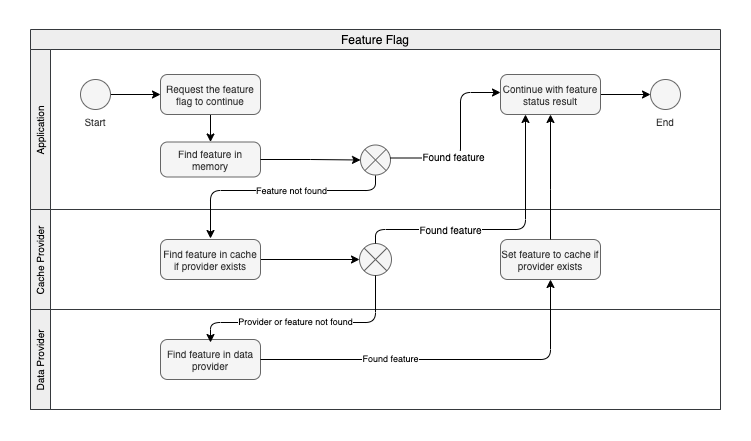

The diagram above was exported from draw.io. Its source (the exported page's mxGraphModel, read from the mxfile embedded in the PNG):
<mxGraphModel dx="811" dy="417" grid="1" gridSize="10" guides="1" tooltips="1" connect="1" arrows="1" fold="0" page="1" pageScale="1" pageWidth="827" pageHeight="1169" math="0" shadow="0">
  <root>
    <mxCell id="0" />
    <mxCell id="1" parent="0" />
    <mxCell id="esSO4mwMkbe7Tudtn2NB-47" value="" style="rounded=0;whiteSpace=wrap;html=1;glass=0;fontSize=10;strokeWidth=1;strokeColor=none;" vertex="1" parent="1">
      <mxGeometry x="50" y="1" width="750" height="440" as="geometry" />
    </mxCell>
    <mxCell id="esSO4mwMkbe7Tudtn2NB-1" value="Feature Flag" style="swimlane;childLayout=stackLayout;resizeParent=1;resizeParentMax=0;horizontal=1;startSize=20;horizontalStack=0;fillColor=#eeeeee;strokeColor=#36393d;fontStyle=0" vertex="1" parent="1">
      <mxGeometry x="80" y="30" width="690" height="380" as="geometry" />
    </mxCell>
    <mxCell id="esSO4mwMkbe7Tudtn2NB-22" value="Application" style="swimlane;startSize=20;horizontal=0;fontSize=10;fontStyle=0;fillColor=#eeeeee;strokeColor=#36393d;" vertex="1" parent="esSO4mwMkbe7Tudtn2NB-1">
      <mxGeometry y="20" width="690" height="160" as="geometry" />
    </mxCell>
    <mxCell id="esSO4mwMkbe7Tudtn2NB-25" style="edgeStyle=orthogonalEdgeStyle;rounded=0;orthogonalLoop=1;jettySize=auto;html=1;exitX=1;exitY=0.5;exitDx=0;exitDy=0;exitPerimeter=0;entryX=0;entryY=0.5;entryDx=0;entryDy=0;" edge="1" parent="esSO4mwMkbe7Tudtn2NB-22" source="esSO4mwMkbe7Tudtn2NB-6" target="esSO4mwMkbe7Tudtn2NB-24">
      <mxGeometry relative="1" as="geometry" />
    </mxCell>
    <mxCell id="esSO4mwMkbe7Tudtn2NB-6" value="Start" style="strokeWidth=1;html=1;shape=mxgraph.flowchart.start_2;whiteSpace=wrap;verticalAlign=top;labelPosition=center;verticalLabelPosition=bottom;align=center;fontSize=10;fillColor=#f5f5f5;strokeColor=#666666;fontColor=#333333;" vertex="1" parent="esSO4mwMkbe7Tudtn2NB-22">
      <mxGeometry x="50" y="30" width="30" height="30" as="geometry" />
    </mxCell>
    <mxCell id="esSO4mwMkbe7Tudtn2NB-15" value="End" style="strokeWidth=1;html=1;shape=mxgraph.flowchart.start_2;whiteSpace=wrap;labelPosition=center;verticalLabelPosition=bottom;align=center;verticalAlign=top;fontSize=10;fillColor=#f5f5f5;fontColor=#333333;strokeColor=#666666;" vertex="1" parent="esSO4mwMkbe7Tudtn2NB-22">
      <mxGeometry x="620" y="30" width="30" height="30" as="geometry" />
    </mxCell>
    <mxCell id="jjFrssT6RpceeCSR5ZX_-5" style="edgeStyle=orthogonalEdgeStyle;rounded=1;orthogonalLoop=1;jettySize=auto;html=1;exitX=0.5;exitY=1;exitDx=0;exitDy=0;entryX=0.5;entryY=0;entryDx=0;entryDy=0;fontSize=16;fontColor=#9999FF;strokeColor=#000000;strokeWidth=1;" edge="1" parent="esSO4mwMkbe7Tudtn2NB-22" source="esSO4mwMkbe7Tudtn2NB-24" target="esSO4mwMkbe7Tudtn2NB-7">
      <mxGeometry relative="1" as="geometry" />
    </mxCell>
    <mxCell id="esSO4mwMkbe7Tudtn2NB-24" value="Request the feature flag to continue" style="rounded=1;absoluteArcSize=1;arcSize=14;strokeWidth=1;whiteSpace=wrap;html=1;fontSize=10;fillColor=#f5f5f5;strokeColor=#666666;fontColor=#333333;" vertex="1" parent="esSO4mwMkbe7Tudtn2NB-22">
      <mxGeometry x="130" y="25" width="100" height="40" as="geometry" />
    </mxCell>
    <mxCell id="esSO4mwMkbe7Tudtn2NB-27" style="edgeStyle=orthogonalEdgeStyle;rounded=0;orthogonalLoop=1;jettySize=auto;html=1;exitX=1;exitY=0.5;exitDx=0;exitDy=0;entryX=0;entryY=0.5;entryDx=0;entryDy=0;entryPerimeter=0;" edge="1" parent="esSO4mwMkbe7Tudtn2NB-22" source="esSO4mwMkbe7Tudtn2NB-26" target="esSO4mwMkbe7Tudtn2NB-15">
      <mxGeometry relative="1" as="geometry" />
    </mxCell>
    <mxCell id="esSO4mwMkbe7Tudtn2NB-26" value="Continue with feature status result" style="rounded=1;absoluteArcSize=1;arcSize=14;strokeWidth=1;whiteSpace=wrap;html=1;fontSize=10;fillColor=#f5f5f5;strokeColor=#666666;fontColor=#333333;" vertex="1" parent="esSO4mwMkbe7Tudtn2NB-22">
      <mxGeometry x="470" y="25" width="100" height="40" as="geometry" />
    </mxCell>
    <mxCell id="esSO4mwMkbe7Tudtn2NB-7" value="Find feature in memory" style="rounded=1;absoluteArcSize=1;arcSize=14;strokeWidth=1;whiteSpace=wrap;html=1;fontSize=10;fillColor=#f5f5f5;strokeColor=#666666;fontColor=#333333;" vertex="1" parent="esSO4mwMkbe7Tudtn2NB-22">
      <mxGeometry x="130" y="92.5" width="100" height="35" as="geometry" />
    </mxCell>
    <mxCell id="esSO4mwMkbe7Tudtn2NB-29" value="" style="shape=sumEllipse;perimeter=ellipsePerimeter;whiteSpace=wrap;html=1;backgroundOutline=1;fontSize=10;strokeWidth=1;fillColor=#f5f5f5;fontColor=#333333;strokeColor=#666666;" vertex="1" parent="esSO4mwMkbe7Tudtn2NB-22">
      <mxGeometry x="330" y="95.5" width="30" height="30" as="geometry" />
    </mxCell>
    <mxCell id="esSO4mwMkbe7Tudtn2NB-32" style="edgeStyle=orthogonalEdgeStyle;rounded=1;orthogonalLoop=1;jettySize=auto;html=1;exitX=1;exitY=0.5;exitDx=0;exitDy=0;entryX=0;entryY=0.5;entryDx=0;entryDy=0;fontSize=10;" edge="1" parent="esSO4mwMkbe7Tudtn2NB-22">
      <mxGeometry relative="1" as="geometry">
        <mxPoint x="360" y="108.5" as="sourcePoint" />
        <mxPoint x="470" y="43" as="targetPoint" />
        <Array as="points">
          <mxPoint x="430" y="109" />
          <mxPoint x="430" y="43" />
        </Array>
      </mxGeometry>
    </mxCell>
    <mxCell id="esSO4mwMkbe7Tudtn2NB-33" value="Found feature" style="edgeLabel;html=1;align=center;verticalAlign=middle;resizable=0;points=[];fontSize=10;labelBackgroundColor=default;" vertex="1" connectable="0" parent="esSO4mwMkbe7Tudtn2NB-32">
      <mxGeometry x="-0.4983" y="-1" relative="1" as="geometry">
        <mxPoint x="19" y="-3" as="offset" />
      </mxGeometry>
    </mxCell>
    <mxCell id="esSO4mwMkbe7Tudtn2NB-31" style="edgeStyle=orthogonalEdgeStyle;rounded=0;orthogonalLoop=1;jettySize=auto;html=1;exitX=1;exitY=0.5;exitDx=0;exitDy=0;fontSize=10;" edge="1" parent="esSO4mwMkbe7Tudtn2NB-22" source="esSO4mwMkbe7Tudtn2NB-7" target="esSO4mwMkbe7Tudtn2NB-29">
      <mxGeometry relative="1" as="geometry" />
    </mxCell>
    <mxCell id="esSO4mwMkbe7Tudtn2NB-3" value="Cache Provider" style="swimlane;startSize=20;horizontal=0;fontStyle=0;fontSize=10;fillColor=#eeeeee;strokeColor=#36393d;" vertex="1" parent="esSO4mwMkbe7Tudtn2NB-1">
      <mxGeometry y="180" width="690" height="100" as="geometry" />
    </mxCell>
    <mxCell id="esSO4mwMkbe7Tudtn2NB-13" style="edgeStyle=orthogonalEdgeStyle;rounded=0;orthogonalLoop=1;jettySize=auto;html=1;exitX=1;exitY=0.5;exitDx=0;exitDy=0;entryX=0;entryY=0.5;entryDx=0;entryDy=0;" edge="1" parent="esSO4mwMkbe7Tudtn2NB-3" source="esSO4mwMkbe7Tudtn2NB-11" target="esSO4mwMkbe7Tudtn2NB-35">
      <mxGeometry relative="1" as="geometry" />
    </mxCell>
    <mxCell id="esSO4mwMkbe7Tudtn2NB-11" value="Find feature in cache if provider exists" style="rounded=1;absoluteArcSize=1;arcSize=14;strokeWidth=1;whiteSpace=wrap;html=1;fontSize=10;fillColor=#f5f5f5;strokeColor=#666666;fontColor=#333333;" vertex="1" parent="esSO4mwMkbe7Tudtn2NB-3">
      <mxGeometry x="130" y="30" width="100" height="40" as="geometry" />
    </mxCell>
    <mxCell id="esSO4mwMkbe7Tudtn2NB-18" value="Set feature to cache if provider exists" style="rounded=1;absoluteArcSize=1;arcSize=14;strokeWidth=1;whiteSpace=wrap;html=1;fontSize=10;fillColor=#f5f5f5;strokeColor=#666666;fontColor=#333333;" vertex="1" parent="esSO4mwMkbe7Tudtn2NB-3">
      <mxGeometry x="470" y="30" width="100" height="40" as="geometry" />
    </mxCell>
    <mxCell id="esSO4mwMkbe7Tudtn2NB-35" value="" style="shape=sumEllipse;perimeter=ellipsePerimeter;whiteSpace=wrap;html=1;backgroundOutline=1;fontSize=10;strokeWidth=1;fillColor=#f5f5f5;fontColor=#333333;strokeColor=#666666;" vertex="1" parent="esSO4mwMkbe7Tudtn2NB-3">
      <mxGeometry x="329" y="34" width="32" height="32" as="geometry" />
    </mxCell>
    <mxCell id="esSO4mwMkbe7Tudtn2NB-4" value="Data Provider" style="swimlane;startSize=20;horizontal=0;fontStyle=0;fontSize=10;fillColor=#eeeeee;strokeColor=#36393d;" vertex="1" parent="esSO4mwMkbe7Tudtn2NB-1">
      <mxGeometry y="280" width="690" height="100" as="geometry" />
    </mxCell>
    <mxCell id="esSO4mwMkbe7Tudtn2NB-14" value="Find feature in data provider" style="rounded=1;absoluteArcSize=1;arcSize=14;strokeWidth=1;whiteSpace=wrap;html=1;fontSize=10;fillColor=#f5f5f5;strokeColor=#666666;fontColor=#333333;" vertex="1" parent="esSO4mwMkbe7Tudtn2NB-4">
      <mxGeometry x="130" y="30" width="100" height="40" as="geometry" />
    </mxCell>
    <mxCell id="esSO4mwMkbe7Tudtn2NB-20" style="edgeStyle=orthogonalEdgeStyle;rounded=1;orthogonalLoop=1;jettySize=auto;html=1;exitX=1;exitY=0.5;exitDx=0;exitDy=0;" edge="1" parent="esSO4mwMkbe7Tudtn2NB-1" source="esSO4mwMkbe7Tudtn2NB-14" target="esSO4mwMkbe7Tudtn2NB-18">
      <mxGeometry relative="1" as="geometry" />
    </mxCell>
    <mxCell id="esSO4mwMkbe7Tudtn2NB-49" value="Found feature" style="edgeLabel;html=1;align=center;verticalAlign=middle;resizable=0;points=[];fontSize=9;" vertex="1" connectable="0" parent="esSO4mwMkbe7Tudtn2NB-20">
      <mxGeometry x="-0.3002" y="-1" relative="1" as="geometry">
        <mxPoint y="-1" as="offset" />
      </mxGeometry>
    </mxCell>
    <mxCell id="esSO4mwMkbe7Tudtn2NB-39" style="edgeStyle=orthogonalEdgeStyle;rounded=1;orthogonalLoop=1;jettySize=auto;html=1;fontSize=10;exitX=0.5;exitY=0;exitDx=0;exitDy=0;entryX=0.25;entryY=1;entryDx=0;entryDy=0;" edge="1" parent="esSO4mwMkbe7Tudtn2NB-1" source="esSO4mwMkbe7Tudtn2NB-35" target="esSO4mwMkbe7Tudtn2NB-26">
      <mxGeometry relative="1" as="geometry">
        <mxPoint x="520" y="90" as="targetPoint" />
        <Array as="points">
          <mxPoint x="345" y="200" />
          <mxPoint x="495" y="200" />
        </Array>
      </mxGeometry>
    </mxCell>
    <mxCell id="esSO4mwMkbe7Tudtn2NB-40" value="Found feature" style="edgeLabel;html=1;align=center;verticalAlign=middle;resizable=0;points=[];fontSize=10;labelBackgroundColor=default;" vertex="1" connectable="0" parent="esSO4mwMkbe7Tudtn2NB-39">
      <mxGeometry x="-0.7347" y="1" relative="1" as="geometry">
        <mxPoint x="52" y="1" as="offset" />
      </mxGeometry>
    </mxCell>
    <mxCell id="esSO4mwMkbe7Tudtn2NB-41" style="edgeStyle=orthogonalEdgeStyle;rounded=0;orthogonalLoop=1;jettySize=auto;html=1;fontSize=10;entryX=0.5;entryY=1;entryDx=0;entryDy=0;exitX=0.5;exitY=0;exitDx=0;exitDy=0;" edge="1" parent="esSO4mwMkbe7Tudtn2NB-1" source="esSO4mwMkbe7Tudtn2NB-18" target="esSO4mwMkbe7Tudtn2NB-26">
      <mxGeometry relative="1" as="geometry">
        <mxPoint x="550" y="170" as="targetPoint" />
        <mxPoint x="545" y="240" as="sourcePoint" />
        <Array as="points">
          <mxPoint x="520" y="160" />
          <mxPoint x="520" y="160" />
        </Array>
      </mxGeometry>
    </mxCell>
    <mxCell id="jjFrssT6RpceeCSR5ZX_-1" style="edgeStyle=orthogonalEdgeStyle;rounded=1;orthogonalLoop=1;jettySize=auto;html=1;exitX=0.5;exitY=1;exitDx=0;exitDy=0;entryX=0.5;entryY=0;entryDx=0;entryDy=0;fontSize=16;fontColor=#9999FF;strokeColor=#000000;strokeWidth=1;" edge="1" parent="esSO4mwMkbe7Tudtn2NB-1" source="esSO4mwMkbe7Tudtn2NB-35">
      <mxGeometry relative="1" as="geometry">
        <mxPoint x="345" y="249" as="sourcePoint" />
        <mxPoint x="180" y="313" as="targetPoint" />
        <Array as="points">
          <mxPoint x="345" y="293" />
          <mxPoint x="180" y="293" />
        </Array>
      </mxGeometry>
    </mxCell>
    <mxCell id="jjFrssT6RpceeCSR5ZX_-2" value="&lt;span style=&quot;color: rgb(0 , 0 , 0) ; font-size: 9px&quot;&gt;Provider or feature not found&lt;/span&gt;" style="edgeLabel;html=1;align=center;verticalAlign=middle;resizable=0;points=[];fontSize=16;fontColor=#9999FF;" vertex="1" connectable="0" parent="jjFrssT6RpceeCSR5ZX_-1">
      <mxGeometry x="-0.2142" relative="1" as="geometry">
        <mxPoint x="-36" y="-2" as="offset" />
      </mxGeometry>
    </mxCell>
    <mxCell id="jjFrssT6RpceeCSR5ZX_-3" style="edgeStyle=orthogonalEdgeStyle;rounded=1;orthogonalLoop=1;jettySize=auto;html=1;fontSize=16;fontColor=#9999FF;strokeColor=#000000;strokeWidth=1;entryX=0.5;entryY=0;entryDx=0;entryDy=0;" edge="1" parent="1">
      <mxGeometry relative="1" as="geometry">
        <mxPoint x="425" y="176" as="sourcePoint" />
        <mxPoint x="260" y="239" as="targetPoint" />
        <Array as="points">
          <mxPoint x="425" y="191" />
          <mxPoint x="260" y="191" />
        </Array>
      </mxGeometry>
    </mxCell>
    <mxCell id="jjFrssT6RpceeCSR5ZX_-4" value="&lt;span style=&quot;color: rgb(0 , 0 , 0) ; font-size: 9px&quot;&gt;Feature not found&lt;/span&gt;" style="edgeLabel;html=1;align=center;verticalAlign=middle;resizable=0;points=[];fontSize=16;fontColor=#9999FF;" vertex="1" connectable="0" parent="jjFrssT6RpceeCSR5ZX_-3">
      <mxGeometry x="-0.314" y="1" relative="1" as="geometry">
        <mxPoint x="-21" y="-2" as="offset" />
      </mxGeometry>
    </mxCell>
  </root>
</mxGraphModel>